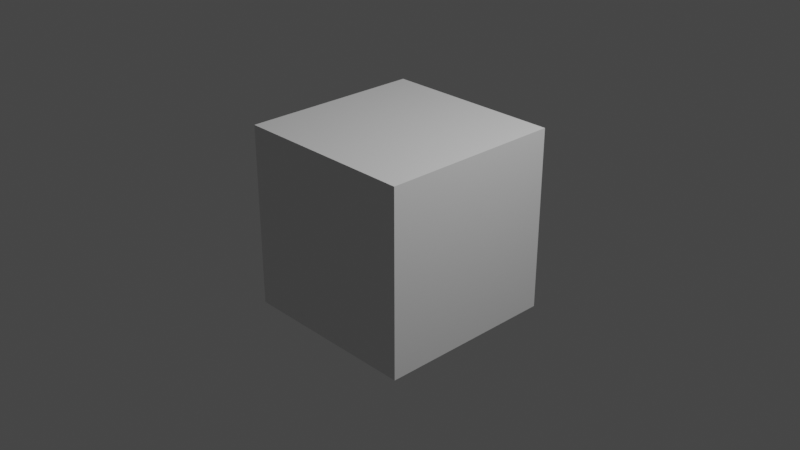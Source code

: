 # Source: makesintable.blend  (saved by Blender 3.6.13; exported with 4.5.12 LTS)
import bpy
from mathutils import Matrix  # noqa: F401  (used for matrix-valued properties, if any)

bpy.ops.wm.read_factory_settings(use_empty=True)
scene = bpy.context.scene
scene.name = 'Scene'

# ---- collections
col_collection = bpy.data.collections.new('Collection'); scene.collection.children.link(col_collection)

# ---- materials (node trees are filled in below, after node groups)
mat_material = bpy.data.materials.new('Material')
mat_material.alpha_threshold = 0.0
mat_material.use_transparent_shadow = False
mat_material.roughness = 0.5
mat_material.line_color = (0.0, 0.0, 0.0, 1.0)

# ---- material node trees
mat_material.use_nodes = True; mat_material.node_tree.nodes.clear()
_N = mat_material.node_tree.nodes; _L = mat_material.node_tree.links
n0 = _N.new('ShaderNodeOutputMaterial'); n0.name = 'Material Output'; n0.location = (300, 300)
n1 = _N.new('ShaderNodeBsdfPrincipled'); n1.name = 'Principled BSDF'; n1.location = (10, 300)
n1.distribution = 'GGX'
n1.subsurface_method = 'RANDOM_WALK_SKIN'
n1.inputs[3].default_value = 1.45
n1.inputs[27].default_value = (0.0, 0.0, 0.0, 1.0)
n1.inputs[28].default_value = 1.0
_L.new(n1.outputs[0], n0.inputs[0])
n0.is_active_output = True

# ---- world
world_world = bpy.data.worlds.new('World'); scene.world = world_world
world_world.use_nodes = True; world_world.node_tree.nodes.clear()
_N = world_world.node_tree.nodes; _L = world_world.node_tree.links
n0 = _N.new('ShaderNodeOutputWorld'); n0.name = 'World Output'; n0.location = (300, 300)
n1 = _N.new('ShaderNodeBackground'); n1.name = 'Background'; n1.location = (10, 300)
n1.inputs[0].default_value = (0.05088, 0.05088, 0.05088, 1.0)
_L.new(n1.outputs[0], n0.inputs[0])
n0.is_active_output = True
world_world.color = (0.05088, 0.05088, 0.05088)
world_world.use_sun_shadow = False
world_world.sun_shadow_jitter_overblur = 0.0

# ---- cameras
cam_camera = bpy.data.cameras.new('Camera')
cam_camera.clip_end = 100.0
cam_camera.ortho_scale = 7.314

# ---- lights
light_light = bpy.data.lights.new('Light', 'POINT')
light_light.transmission_factor = 0.0
light_light.energy = 1000.0
light_light.shadow_soft_size = 0.1
light_light.shadow_maximum_resolution = 0.006
light_light.use_absolute_resolution = True

# ---- meshes
me_cube = bpy.data.meshes.new('Cube')
me_cube.from_pydata([(1.0, 1.0, 1.0), (1.0, 1.0, -1.0), (1.0, -1.0, 1.0), (1.0, -1.0, -1.0), (-1.0, 1.0, 1.0), (-1.0, 1.0, -1.0), (-1.0, -1.0, 1.0), (-1.0, -1.0, -1.0)], [], [(0, 4, 6, 2), (3, 2, 6, 7), (7, 6, 4, 5), (5, 1, 3, 7), (1, 0, 2, 3), (5, 4, 0, 1)])
_uv = me_cube.uv_layers.new(name='UVMap')
_uv.uv.foreach_set('vector', [0.625, 0.5, 0.875, 0.5, 0.875, 0.75, 0.625, 0.75, 0.375, 0.75, 0.625, 0.75, 0.625, 1.0, 0.375, 1.0, 0.375, 0.0, 0.625, 0.0, 0.625, 0.25, 0.375, 0.25, 0.125, 0.5, 0.375, 0.5, 0.375, 0.75, 0.125, 0.75, 0.375, 0.5, 0.625, 0.5, 0.625, 0.75, 0.375, 0.75, 0.375, 0.25, 0.625, 0.25, 0.625, 0.5, 0.375, 0.5])
me_cube.materials.append(mat_material)
me_cube.use_mirror_vertex_groups = False
me_cube.update()

# ---- objects
ob_cube = bpy.data.objects.new('Cube', me_cube)
ob_light = bpy.data.objects.new('Light', light_light)
ob_camera = bpy.data.objects.new('Camera', cam_camera)

# ---- transforms, parenting, visibility, modifiers, constraints
ob_cube.location = (0.0, 0.0, 0.0)
ob_cube.lock_rotations_4d = False
ob_cube.empty_display_type = 'ARROWS'
ob_cube.lineart.crease_threshold = 0.0
ob_light.location = (4.076, 1.005, 5.904)
ob_light.rotation_euler = (0.6503, 0.05522, 1.866)
ob_light.lock_rotations_4d = False
ob_light.empty_display_type = 'ARROWS'
ob_light.color = (0.0, 0.0, 0.0, 0.0)
ob_light.lineart.crease_threshold = 0.0
ob_camera.location = (7.359, -6.926, 4.958)
ob_camera.rotation_euler = (1.109, 0.0, 0.8149)
ob_camera.lock_rotations_4d = False
ob_camera.empty_display_type = 'ARROWS'
ob_camera.color = (0.0, 0.0, 0.0, 0.0)
ob_camera.display_type = 'WIRE'
ob_camera.lineart.crease_threshold = 0.0

# ---- collection membership
col_collection.objects.link(ob_cube)
col_collection.objects.link(ob_light)
col_collection.objects.link(ob_camera)

# ---- scene / render settings (as saved in the file)
scene.camera = ob_camera
scene.frame_start = 1; scene.frame_end = 250; scene.frame_set(2)
scene.render.engine = 'BLENDER_EEVEE_NEXT'
scene.cycles.sampling_pattern = 'TABULATED_SOBOL'
scene.view_settings.view_transform = 'Filmic'
bpy.context.view_layer.update()
